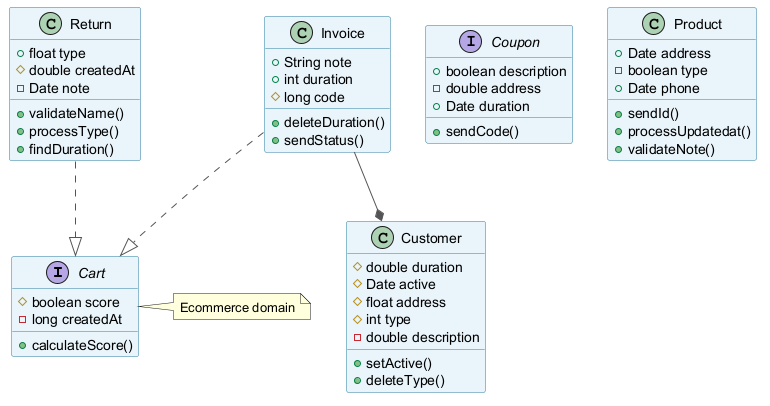

The diagram above was rendered by PlantUML. Its source (embedded in the PNG):
@startuml
skinparam backgroundColor #FFFFFF
skinparam classBackgroundColor #E8F4FA
skinparam classBorderColor #2C7DA0
skinparam ArrowColor #555555
interface Cart {
  #boolean score
  -long createdAt
  +calculateScore()
}
interface Coupon {
  +boolean description
  -double address
  +Date duration
  +sendCode()
}
class Product {
  +Date address
  -boolean type
  +Date phone
  +sendId()
  +processUpdatedat()
  +validateNote()
}
class Invoice {
  +String note
  +int duration
  #long code
  +deleteDuration()
  +sendStatus()
}
class Return {
  +float type
  #double createdAt
  -Date note
  +validateName()
  +processType()
  +findDuration()
}
class Customer {
  #double duration
  #Date active
  #float address
  #int type
  -double description
  +setActive()
  +deleteType()
}
Invoice ..|> Cart
Return ..|> Cart
Invoice --* Customer
note right of Cart : Ecommerce domain
@enduml